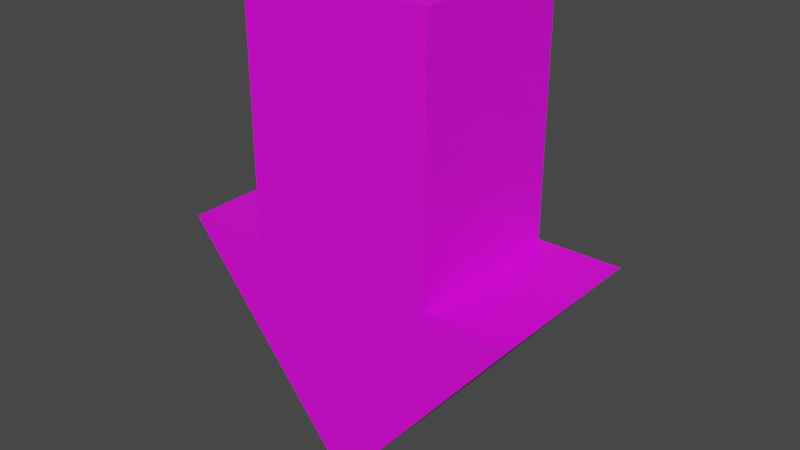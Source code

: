 # Source: arrow.blend  (saved by Blender 3.4.6; exported with 4.5.12 LTS)
import bpy
from mathutils import Matrix  # noqa: F401  (used for matrix-valued properties, if any)

bpy.ops.wm.read_factory_settings(use_empty=True)
scene = bpy.context.scene
scene.name = 'Scene'

# ---- collections
col_collection = bpy.data.collections.new('Collection'); scene.collection.children.link(col_collection)

# ---- images (referenced by path relative to the original .blend; pixels are not part of the script)
import os
ASSET_DIR = os.environ.get("B2B_ASSET_DIR", "")  # directory of the original .blend (textures are referenced by path, not embedded)
HERE = os.path.dirname(os.path.abspath(__file__))  # packed textures are extracted next to this script under _unpacked/

def load_image(name, relpath, width, height, colorspace="sRGB"):
    """Load a texture the original file referenced (path relative to the .blend, or extracted next to this script)."""
    p = next((c for c in (os.path.join(HERE, relpath), os.path.join(ASSET_DIR, relpath)) if relpath and os.path.exists(c)), "")
    if p:
        img = bpy.data.images.load(p, check_existing=True)
        img.name = name
    else:  # same state as the original file: an image datablock whose file is absent (Cycles renders it pink)
        img = bpy.data.images.new(name, width, height)
        img.source = "FILE"
        img.filepath = "//" + (relpath or name)
    img.colorspace_settings.name = colorspace
    return img
img_green = load_image('Green', '', 1, 1, 'sRGB')

# ---- materials (node trees are filled in below, after node groups)
mat_material_001 = bpy.data.materials.new('Material.001')
mat_material_001.use_transparent_shadow = False

# ---- material node trees
mat_material_001.use_nodes = True; mat_material_001.node_tree.nodes.clear()
_N = mat_material_001.node_tree.nodes; _L = mat_material_001.node_tree.links
n0 = _N.new('ShaderNodeBsdfPrincipled'); n0.name = 'Principled BSDF'; n0.location = (10, 300)
n0.distribution = 'GGX'
n0.subsurface_method = 'RANDOM_WALK_SKIN'
n0.inputs[3].default_value = 1.45
n0.inputs[27].default_value = (0.0, 0.0, 0.0, 1.0)
n0.inputs[28].default_value = 1.0
n1 = _N.new('ShaderNodeOutputMaterial'); n1.name = 'Material Output'; n1.location = (300, 300)
n2 = _N.new('ShaderNodeTexImage'); n2.name = 'Image Texture'; n2.location = (-303, 255)
n2.image = img_green
_L.new(n0.outputs[0], n1.inputs[0])
_L.new(n2.outputs[0], n0.inputs[0])
n1.is_active_output = True

# ---- world
world_world = bpy.data.worlds.new('World'); scene.world = world_world
world_world.use_nodes = True; world_world.node_tree.nodes.clear()
_N = world_world.node_tree.nodes; _L = world_world.node_tree.links
n0 = _N.new('ShaderNodeOutputWorld'); n0.name = 'World Output'; n0.location = (300, 300)
n1 = _N.new('ShaderNodeBackground'); n1.name = 'Background'; n1.location = (10, 300)
n1.inputs[0].default_value = (0.05088, 0.05088, 0.05088, 1.0)
_L.new(n1.outputs[0], n0.inputs[0])
n0.is_active_output = True
world_world.color = (0.05088, 0.05088, 0.05088)
world_world.use_sun_shadow = False
world_world.sun_shadow_jitter_overblur = 0.0

# ---- meshes
me_cube_001 = bpy.data.meshes.new('Cube.001')
me_cube_001.from_pydata([(0.0, -0.1897, -0.25), (0.0, -0.1897, 0.2478), (0.0, 0.1897, -0.25), (0.0, 0.1897, 0.2478), (0.4065, -0.1897, 0.25), (0.4065, 0.1897, 0.25), (0.0, -0.1897, 0.8228), (0.0, 0.1897, 0.8228), (0.2146, 0.1897, 0.8228), (0.2146, -0.1897, 0.8228), (0.2146, -0.1897, 0.2489), (0.2146, 0.1897, 0.2489), (0.0, 0.0, -0.25), (0.0, 0.0, 0.2478), (0.2146, 0.0, 0.2472), (0.4065, 0.0, 0.25), (0.0, 0.0, 0.8228), (0.2146, 0.0, 0.8228), (-0.4065, -0.1897, 0.25), (-0.4065, 0.1897, 0.25), (-0.2146, 0.1897, 0.8228), (-0.2146, -0.1897, 0.8228), (-0.2146, -0.1897, 0.2489), (-0.2146, 0.1897, 0.2489), (-0.2146, 0.0, 0.2472), (-0.4065, 0.0, 0.25), (-0.2146, 0.0, 0.8228)], [], [(2, 3, 11, 5), (13, 16, 7, 3), (12, 15, 4, 0), (0, 4, 10, 1), (13, 1, 6, 16), (17, 16, 6, 9), (1, 10, 9, 6), (11, 8, 17, 14), (3, 7, 8, 11), (12, 2, 5, 15), (5, 11, 14, 15), (10, 14, 17, 9), (4, 15, 14, 10), (17, 8, 7, 16), (0, 1, 13, 12), (2, 12, 13, 3), (2, 19, 23, 3), (12, 0, 18, 25), (0, 1, 22, 18), (26, 21, 6, 16), (1, 6, 21, 22), (23, 24, 26, 20), (3, 23, 20, 7), (12, 25, 19, 2), (19, 25, 24, 23), (22, 21, 26, 24), (18, 22, 24, 25), (26, 16, 7, 20)])
_uv = me_cube_001.uv_layers.new(name='UVMap')
_uv.uv.foreach_set('vector', [0.375, 0.75, 0.625, 1.0, 0.625, 0.875, 0.625, 0.75, 0.625, 0.125, 0.625, 0.125, 0.625, 0.0, 0.625, 0.0, 0.375, 0.625, 0.625, 0.625, 0.625, 0.75, 0.375, 0.75, 0.375, 0.75, 0.625, 0.75, 0.625, 0.875, 0.625, 1.0, 0.625, 0.125, 0.625, 0.0, 0.625, 0.0, 0.625, 0.125, 0.625, 0.625, 0.875, 0.625, 0.875, 0.75, 0.625, 0.75, 0.625, 1.0, 0.625, 0.75, 0.625, 0.75, 0.625, 1.0, 0.625, 0.75, 0.625, 0.75, 0.625, 0.625, 0.625, 0.625, 0.625, 1.0, 0.625, 1.0, 0.625, 0.75, 0.625, 0.75, 0.375, 0.625, 0.375, 0.75, 0.625, 0.75, 0.625, 0.625, 0.625, 0.75, 0.625, 0.75, 0.625, 0.625, 0.625, 0.625, 0.625, 0.75, 0.625, 0.625, 0.625, 0.625, 0.625, 0.75, 0.625, 0.75, 0.625, 0.625, 0.625, 0.625, 0.625, 0.75, 0.625, 0.625, 0.625, 0.75, 0.875, 0.75, 0.875, 0.625, 0.375, 0.0, 0.625, 0.0, 0.625, 0.125, 0.375, 0.125, 0.375, 0.0, 0.375, 0.125, 0.625, 0.125, 0.625, 0.0, 0.375, 0.75, 0.625, 0.75, 0.625, 0.875, 0.625, 1.0, 0.375, 0.625, 0.375, 0.75, 0.625, 0.75, 0.625, 0.625, 0.375, 0.75, 0.625, 1.0, 0.625, 0.875, 0.625, 0.75, 0.625, 0.625, 0.625, 0.75, 0.875, 0.75, 0.875, 0.625, 0.625, 1.0, 0.625, 1.0, 0.625, 0.75, 0.625, 0.75, 0.625, 0.75, 0.625, 0.625, 0.625, 0.625, 0.625, 0.75, 0.625, 1.0, 0.625, 0.75, 0.625, 0.75, 0.625, 1.0, 0.375, 0.625, 0.625, 0.625, 0.625, 0.75, 0.375, 0.75, 0.625, 0.75, 0.625, 0.625, 0.625, 0.625, 0.625, 0.75, 0.625, 0.75, 0.625, 0.75, 0.625, 0.625, 0.625, 0.625, 0.625, 0.75, 0.625, 0.75, 0.625, 0.625, 0.625, 0.625, 0.625, 0.625, 0.875, 0.625, 0.875, 0.75, 0.625, 0.75])
me_cube_001.materials.append(mat_material_001)
me_cube_001.update()
arm_armature = bpy.data.armatures.new('Armature')  # bones are not reproduced

# ---- objects
ob_cube = bpy.data.objects.new('Cube', me_cube_001)
ob_armature = bpy.data.objects.new('Armature', arm_armature)

# ---- transforms, parenting, visibility, modifiers, constraints
ob_cube.parent = ob_armature
ob_cube.matrix_parent_inverse = Matrix(((1.0, -0.0, 0.0, -0.0), (-0.0, 1.0, -0.0, 0.0), (0.0, -0.0, 1.0, 0.2072), (-0.0, 0.0, -0.0, 1.0)))
ob_cube.location = (0.0, 0.0, 0.0)
_vg = ob_cube.vertex_groups.new(name='Bone')
_vg.add([0, 1, 2, 3, 4, 5, 6, 7, 8, 9, 10, 11, 12, 13, 14, 15, 16, 17, 18, 19, 20, 21, 22, 23, 24, 25, 26], 1.0, 'REPLACE')
_m = ob_cube.modifiers.new('Armature', 'ARMATURE')
_m.object = ob_armature
ob_armature.location = (0.0, 0.0, 0.0)

# ---- collection membership
col_collection.objects.link(ob_cube)
col_collection.objects.link(ob_armature)

# ---- scene / render settings (as saved in the file)
scene.frame_start = 1; scene.frame_end = 20; scene.frame_set(1)
scene.render.engine = 'BLENDER_EEVEE_NEXT'
scene.cycles.sampling_pattern = 'TABULATED_SOBOL'
scene.cycles.use_light_tree = False
scene.view_settings.view_transform = 'Filmic'
bpy.context.view_layer.update()

# ---- added for rendering (the .blend has no active camera and no usable light): camera, sun
cam_auto = bpy.data.cameras.new('AutoCamera')
cam_auto.lens = 50.0
cam_auto.sensor_width = 36.0
cam_auto.clip_end = 1000.0
ob_auto_camera = bpy.data.objects.new('AutoCamera', cam_auto)
scene.collection.objects.link(ob_auto_camera)
ob_auto_camera.location = (1.29385, -1.55262, 1.52866)
ob_auto_camera.rotation_euler = (1.09748, -7.21219e-08, 0.694738)
scene.camera = ob_auto_camera
light_auto_sun = bpy.data.lights.new('AutoSun', 'SUN')
light_auto_sun.energy = 3.0
light_auto_sun.angle = 0.0523599
ob_auto_sun = bpy.data.objects.new('AutoSun', light_auto_sun)
scene.collection.objects.link(ob_auto_sun)
ob_auto_sun.rotation_euler = (0.872665, 0.174533, 0.523599)
bpy.context.view_layer.update()
